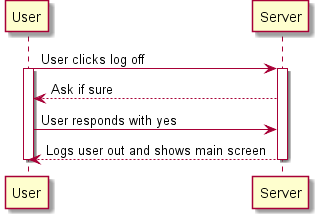

The diagram above was rendered by PlantUML. Its source (embedded in the PNG):
@startuml
User -> Server : User clicks log off
activate User
activate Server
Server --> User: Ask if sure
User -> Server : User responds with yes
Server --> User : Logs user out and shows main screen
deactivate User
deactivate Server

@enduml